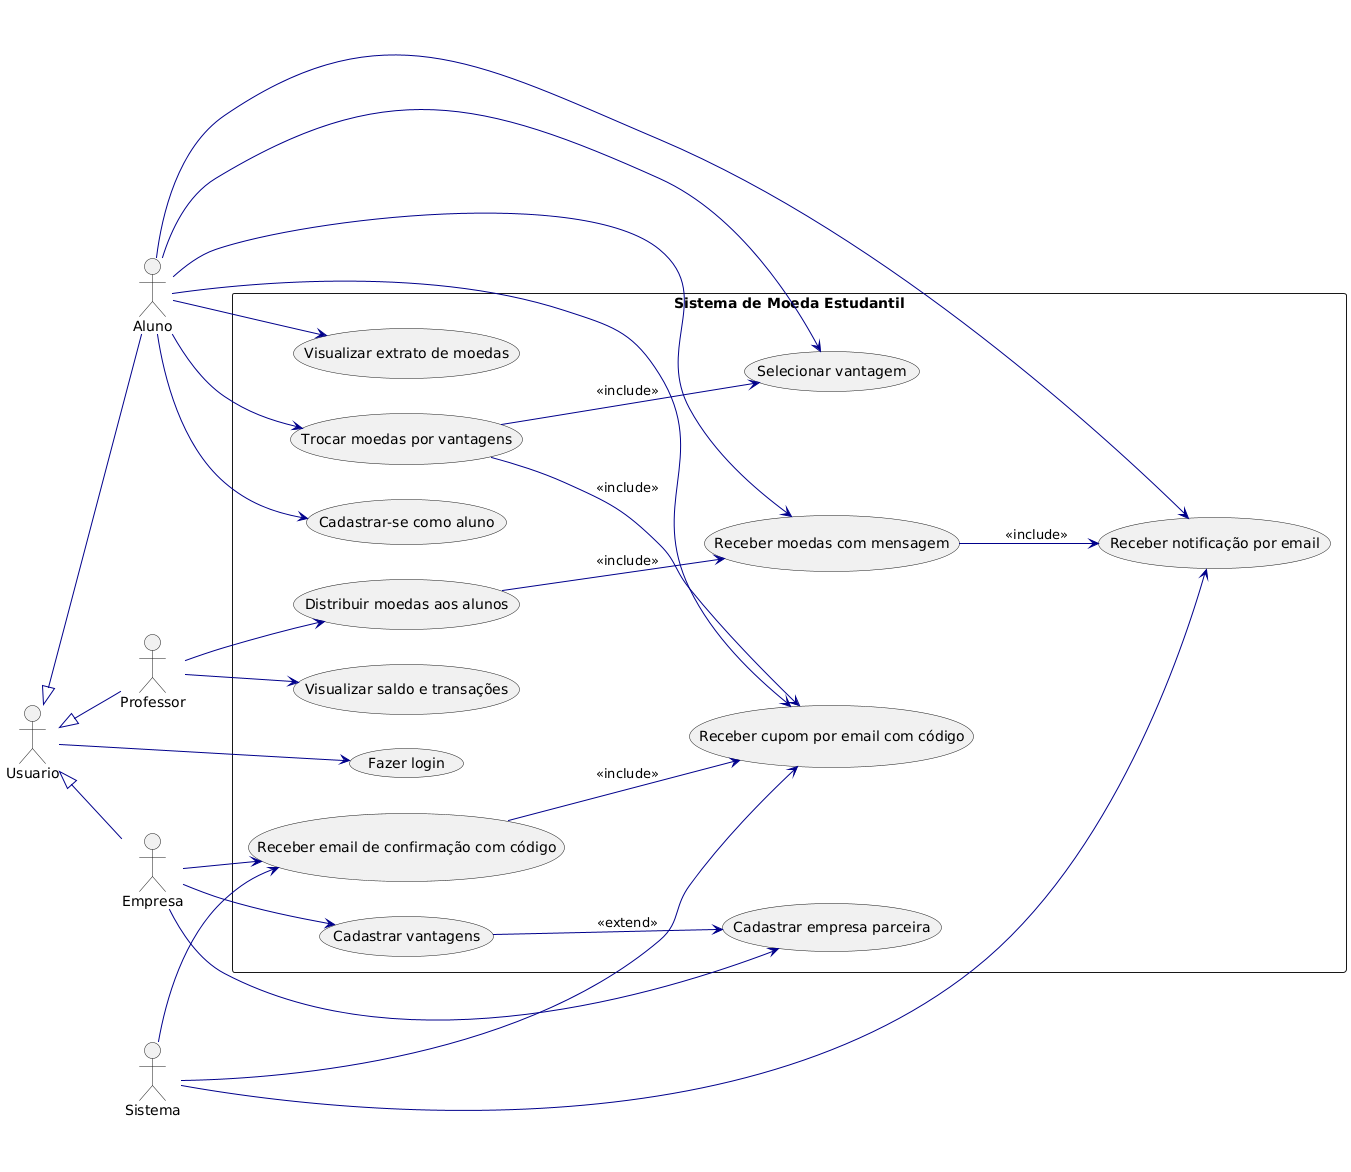

The diagram above was rendered by PlantUML. Its source (embedded in the PNG):
@startuml
left to right direction
skinparam packageStyle rectangle
skinparam usecase {
  ArrowColor DarkBlue
  ActorBorderColor black
  ActorFontStyle bold
  UsecaseBorderColor Navy
  UsecaseFontColor DarkBlue
}

actor Usuario
Usuario<|-- Aluno
Usuario<|-- Professor
Usuario<|-- Empresa
actor Sistema

package "Sistema de Moeda Estudantil" {
  
  usecase "Fazer login" as UC_Login
  usecase "Cadastrar-se como aluno" as UC_CadAluno
  usecase "Visualizar extrato de moedas" as UC_Extrato
  usecase "Trocar moedas por vantagens" as UC_TrocaMoedas
  usecase "Receber notificação por email" as UC_NotifAluno
  usecase "Receber cupom por email com código" as UC_EmailCupom
  usecase "Distribuir moedas aos alunos" as UC_DistribuirMoedas
  usecase "Visualizar saldo e transações" as UC_SaldoProfessor
  usecase "Cadastrar empresa parceira" as UC_CadEmpresa
  usecase "Cadastrar vantagens" as UC_CadVantagem
  usecase "Receber email de confirmação com código" as UC_ConfirmacaoParceiro
  usecase "Selecionar vantagem" as UC_SelecionarVantagem
  usecase "Receber moedas com mensagem" as UC_ReceberMoedas
}

' Herança de ator genérico
Usuario --> UC_Login
Aluno --> UC_CadAluno
Aluno --> UC_Extrato
Aluno --> UC_TrocaMoedas
Aluno --> UC_ReceberMoedas
Aluno --> UC_NotifAluno
Aluno --> UC_EmailCupom
Aluno --> UC_SelecionarVantagem

Professor --> UC_DistribuirMoedas
Professor --> UC_SaldoProfessor

Empresa --> UC_CadEmpresa
Empresa --> UC_CadVantagem
Empresa --> UC_ConfirmacaoParceiro

Sistema --> UC_NotifAluno
Sistema --> UC_EmailCupom
Sistema --> UC_ConfirmacaoParceiro

' Relacionamentos <<include>> e <<extend>>
UC_TrocaMoedas --> UC_SelecionarVantagem : <<include>>
UC_TrocaMoedas --> UC_EmailCupom : <<include>>

UC_DistribuirMoedas --> UC_ReceberMoedas : <<include>>
UC_ReceberMoedas --> UC_NotifAluno : <<include>>

UC_CadVantagem --> UC_CadEmpresa : <<extend>>
UC_ConfirmacaoParceiro --> UC_EmailCupom : <<include>>
@enduml